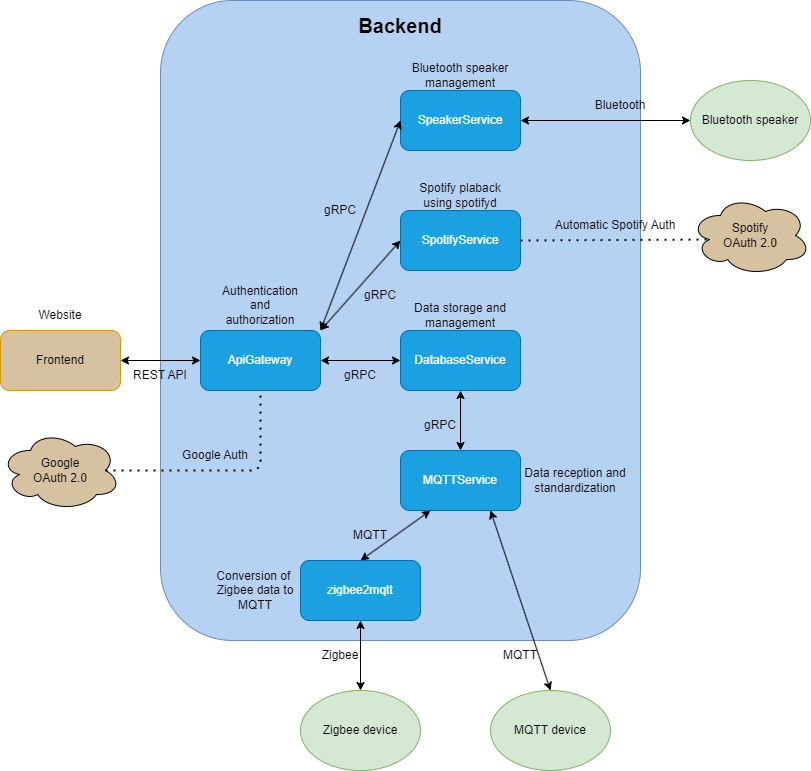

The diagram above was exported from draw.io. Its source (the exported page's mxGraphModel, read from the mxfile embedded in the PNG):
<mxGraphModel dx="1062" dy="618" grid="1" gridSize="10" guides="1" tooltips="1" connect="1" arrows="1" fold="1" page="1" pageScale="1" pageWidth="827" pageHeight="1169" math="0" shadow="0">
  <root>
    <mxCell id="0" />
    <mxCell id="1" parent="0" />
    <mxCell id="1MkhtOs3YFIBmmsrTA4M-30" value="" style="rounded=1;whiteSpace=wrap;html=1;fillColor=#B6D2F2;strokeColor=#6c8ebf;" parent="1" vertex="1">
      <mxGeometry x="190" y="10" width="480" height="640" as="geometry" />
    </mxCell>
    <mxCell id="1MkhtOs3YFIBmmsrTA4M-1" value="Frontend" style="rounded=1;whiteSpace=wrap;html=1;fillColor=#D6C1A1;strokeColor=#d79b00;" parent="1" vertex="1">
      <mxGeometry x="30" y="340" width="120" height="60" as="geometry" />
    </mxCell>
    <mxCell id="1MkhtOs3YFIBmmsrTA4M-2" value="ApiGateway" style="rounded=1;whiteSpace=wrap;html=1;fillColor=#1ba1e2;strokeColor=#006EAF;fontColor=#ffffff;" parent="1" vertex="1">
      <mxGeometry x="230" y="340" width="120" height="60" as="geometry" />
    </mxCell>
    <mxCell id="1MkhtOs3YFIBmmsrTA4M-3" value="DatabaseService" style="rounded=1;whiteSpace=wrap;html=1;fillColor=#1ba1e2;strokeColor=#006EAF;fontColor=#ffffff;" parent="1" vertex="1">
      <mxGeometry x="430" y="340" width="120" height="60" as="geometry" />
    </mxCell>
    <mxCell id="1MkhtOs3YFIBmmsrTA4M-4" value="MQTTService" style="rounded=1;whiteSpace=wrap;html=1;fillColor=#1ba1e2;strokeColor=#006EAF;fontColor=#ffffff;" parent="1" vertex="1">
      <mxGeometry x="430" y="460" width="120" height="60" as="geometry" />
    </mxCell>
    <mxCell id="1MkhtOs3YFIBmmsrTA4M-5" value="" style="endArrow=classic;startArrow=classic;html=1;rounded=0;entryX=1;entryY=0.5;entryDx=0;entryDy=0;exitX=0;exitY=0.5;exitDx=0;exitDy=0;" parent="1" source="1MkhtOs3YFIBmmsrTA4M-2" target="1MkhtOs3YFIBmmsrTA4M-1" edge="1">
      <mxGeometry width="50" height="50" relative="1" as="geometry">
        <mxPoint x="340" y="420" as="sourcePoint" />
        <mxPoint x="440" y="380" as="targetPoint" />
      </mxGeometry>
    </mxCell>
    <mxCell id="1MkhtOs3YFIBmmsrTA4M-6" value="REST API" style="text;html=1;strokeColor=none;fillColor=none;align=center;verticalAlign=middle;whiteSpace=wrap;rounded=0;" parent="1" vertex="1">
      <mxGeometry x="160" y="370" width="60" height="30" as="geometry" />
    </mxCell>
    <mxCell id="1MkhtOs3YFIBmmsrTA4M-8" value="" style="endArrow=classic;startArrow=classic;html=1;rounded=0;exitX=1;exitY=0.5;exitDx=0;exitDy=0;entryX=0;entryY=0.5;entryDx=0;entryDy=0;" parent="1" source="1MkhtOs3YFIBmmsrTA4M-2" target="1MkhtOs3YFIBmmsrTA4M-3" edge="1">
      <mxGeometry width="50" height="50" relative="1" as="geometry">
        <mxPoint x="390" y="430" as="sourcePoint" />
        <mxPoint x="440" y="380" as="targetPoint" />
      </mxGeometry>
    </mxCell>
    <mxCell id="1MkhtOs3YFIBmmsrTA4M-11" value="gRPC" style="text;html=1;strokeColor=none;fillColor=none;align=center;verticalAlign=middle;whiteSpace=wrap;rounded=0;" parent="1" vertex="1">
      <mxGeometry x="360" y="370" width="60" height="30" as="geometry" />
    </mxCell>
    <mxCell id="1MkhtOs3YFIBmmsrTA4M-12" value="" style="endArrow=classic;startArrow=classic;html=1;rounded=0;exitX=0.5;exitY=0;exitDx=0;exitDy=0;entryX=0.5;entryY=1;entryDx=0;entryDy=0;" parent="1" source="1MkhtOs3YFIBmmsrTA4M-4" target="1MkhtOs3YFIBmmsrTA4M-3" edge="1">
      <mxGeometry width="50" height="50" relative="1" as="geometry">
        <mxPoint x="390" y="430" as="sourcePoint" />
        <mxPoint x="440" y="380" as="targetPoint" />
      </mxGeometry>
    </mxCell>
    <mxCell id="1MkhtOs3YFIBmmsrTA4M-13" value="gRPC" style="text;html=1;strokeColor=none;fillColor=none;align=center;verticalAlign=middle;whiteSpace=wrap;rounded=0;" parent="1" vertex="1">
      <mxGeometry x="440" y="420" width="60" height="30" as="geometry" />
    </mxCell>
    <mxCell id="1MkhtOs3YFIBmmsrTA4M-14" value="&lt;div&gt;Website&lt;/div&gt;" style="text;html=1;strokeColor=none;fillColor=none;align=center;verticalAlign=middle;whiteSpace=wrap;rounded=0;" parent="1" vertex="1">
      <mxGeometry x="60" y="310" width="60" height="30" as="geometry" />
    </mxCell>
    <mxCell id="1MkhtOs3YFIBmmsrTA4M-15" value="Authentication and authorization" style="text;html=1;strokeColor=none;fillColor=none;align=center;verticalAlign=middle;whiteSpace=wrap;rounded=0;" parent="1" vertex="1">
      <mxGeometry x="260" y="300" width="60" height="30" as="geometry" />
    </mxCell>
    <mxCell id="1MkhtOs3YFIBmmsrTA4M-16" value="Data storage and management" style="text;html=1;strokeColor=none;fillColor=none;align=center;verticalAlign=middle;whiteSpace=wrap;rounded=0;" parent="1" vertex="1">
      <mxGeometry x="435" y="310" width="110" height="30" as="geometry" />
    </mxCell>
    <mxCell id="1MkhtOs3YFIBmmsrTA4M-20" value="zigbee2mqtt" style="rounded=1;whiteSpace=wrap;html=1;fillColor=#1ba1e2;strokeColor=#006EAF;fontColor=#ffffff;" parent="1" vertex="1">
      <mxGeometry x="330" y="570" width="120" height="60" as="geometry" />
    </mxCell>
    <mxCell id="1MkhtOs3YFIBmmsrTA4M-21" value="" style="endArrow=classic;startArrow=classic;html=1;rounded=0;exitX=0.5;exitY=0;exitDx=0;exitDy=0;entryX=0.25;entryY=1;entryDx=0;entryDy=0;" parent="1" source="1MkhtOs3YFIBmmsrTA4M-20" target="1MkhtOs3YFIBmmsrTA4M-4" edge="1">
      <mxGeometry width="50" height="50" relative="1" as="geometry">
        <mxPoint x="390" y="520" as="sourcePoint" />
        <mxPoint x="440" y="470" as="targetPoint" />
      </mxGeometry>
    </mxCell>
    <mxCell id="1MkhtOs3YFIBmmsrTA4M-22" value="Zigbee device" style="ellipse;whiteSpace=wrap;html=1;fillColor=#d5e8d4;strokeColor=#82b366;" parent="1" vertex="1">
      <mxGeometry x="330" y="700" width="120" height="80" as="geometry" />
    </mxCell>
    <mxCell id="1MkhtOs3YFIBmmsrTA4M-23" value="MQTT device" style="ellipse;whiteSpace=wrap;html=1;fillColor=#d5e8d4;strokeColor=#82b366;" parent="1" vertex="1">
      <mxGeometry x="520" y="700" width="120" height="80" as="geometry" />
    </mxCell>
    <mxCell id="1MkhtOs3YFIBmmsrTA4M-24" value="MQTT" style="text;html=1;strokeColor=none;fillColor=none;align=center;verticalAlign=middle;whiteSpace=wrap;rounded=0;" parent="1" vertex="1">
      <mxGeometry x="370" y="530" width="60" height="30" as="geometry" />
    </mxCell>
    <mxCell id="1MkhtOs3YFIBmmsrTA4M-25" value="" style="endArrow=classic;startArrow=classic;html=1;rounded=0;exitX=0.5;exitY=0;exitDx=0;exitDy=0;entryX=0.5;entryY=1;entryDx=0;entryDy=0;" parent="1" source="1MkhtOs3YFIBmmsrTA4M-22" target="1MkhtOs3YFIBmmsrTA4M-20" edge="1">
      <mxGeometry width="50" height="50" relative="1" as="geometry">
        <mxPoint x="390" y="520" as="sourcePoint" />
        <mxPoint x="440" y="470" as="targetPoint" />
      </mxGeometry>
    </mxCell>
    <mxCell id="1MkhtOs3YFIBmmsrTA4M-26" value="Zigbee" style="text;html=1;strokeColor=none;fillColor=none;align=center;verticalAlign=middle;whiteSpace=wrap;rounded=0;" parent="1" vertex="1">
      <mxGeometry x="340" y="650" width="60" height="30" as="geometry" />
    </mxCell>
    <mxCell id="1MkhtOs3YFIBmmsrTA4M-27" value="" style="endArrow=classic;startArrow=classic;html=1;rounded=0;entryX=0.75;entryY=1;entryDx=0;entryDy=0;exitX=0.5;exitY=0;exitDx=0;exitDy=0;" parent="1" source="1MkhtOs3YFIBmmsrTA4M-23" target="1MkhtOs3YFIBmmsrTA4M-4" edge="1">
      <mxGeometry width="50" height="50" relative="1" as="geometry">
        <mxPoint x="390" y="520" as="sourcePoint" />
        <mxPoint x="440" y="470" as="targetPoint" />
      </mxGeometry>
    </mxCell>
    <mxCell id="1MkhtOs3YFIBmmsrTA4M-28" value="MQTT" style="text;html=1;strokeColor=none;fillColor=none;align=center;verticalAlign=middle;whiteSpace=wrap;rounded=0;" parent="1" vertex="1">
      <mxGeometry x="520" y="650" width="60" height="30" as="geometry" />
    </mxCell>
    <mxCell id="1MkhtOs3YFIBmmsrTA4M-29" value="Conversion of&amp;nbsp; Zigbee data to MQTT" style="text;html=1;strokeColor=none;fillColor=none;align=center;verticalAlign=middle;whiteSpace=wrap;rounded=0;" parent="1" vertex="1">
      <mxGeometry x="230" y="585" width="110" height="30" as="geometry" />
    </mxCell>
    <mxCell id="1MkhtOs3YFIBmmsrTA4M-31" value="Backend" style="text;html=1;strokeColor=none;fillColor=none;align=center;verticalAlign=middle;whiteSpace=wrap;rounded=0;fontStyle=1;fontSize=20;" parent="1" vertex="1">
      <mxGeometry x="400" y="20" width="60" height="30" as="geometry" />
    </mxCell>
    <mxCell id="2" value="SpotifyService" style="rounded=1;whiteSpace=wrap;html=1;fillColor=#1ba1e2;strokeColor=#006EAF;fontColor=#ffffff;" vertex="1" parent="1">
      <mxGeometry x="430" y="220" width="120" height="60" as="geometry" />
    </mxCell>
    <mxCell id="5" value="" style="endArrow=classic;startArrow=classic;html=1;rounded=0;exitX=1;exitY=0;exitDx=0;exitDy=0;entryX=0;entryY=0.5;entryDx=0;entryDy=0;" edge="1" parent="1" source="1MkhtOs3YFIBmmsrTA4M-2" target="2">
      <mxGeometry width="50" height="50" relative="1" as="geometry">
        <mxPoint x="500" y="470" as="sourcePoint" />
        <mxPoint x="500" y="410" as="targetPoint" />
      </mxGeometry>
    </mxCell>
    <mxCell id="6" value="gRPC" style="text;html=1;strokeColor=none;fillColor=none;align=center;verticalAlign=middle;whiteSpace=wrap;rounded=0;" vertex="1" parent="1">
      <mxGeometry x="380" y="290" width="60" height="30" as="geometry" />
    </mxCell>
    <mxCell id="7" value="Spotify plaback using spotifyd" style="text;html=1;strokeColor=none;fillColor=none;align=center;verticalAlign=middle;whiteSpace=wrap;rounded=0;" vertex="1" parent="1">
      <mxGeometry x="440" y="190" width="100" height="30" as="geometry" />
    </mxCell>
    <mxCell id="8" value="SpeakerService" style="rounded=1;whiteSpace=wrap;html=1;fillColor=#1ba1e2;strokeColor=#006EAF;fontColor=#ffffff;" vertex="1" parent="1">
      <mxGeometry x="430" y="100" width="120" height="60" as="geometry" />
    </mxCell>
    <mxCell id="9" value="" style="endArrow=classic;startArrow=classic;html=1;rounded=0;exitX=1;exitY=0;exitDx=0;exitDy=0;entryX=0;entryY=0.5;entryDx=0;entryDy=0;" edge="1" parent="1" source="1MkhtOs3YFIBmmsrTA4M-2" target="8">
      <mxGeometry width="50" height="50" relative="1" as="geometry">
        <mxPoint x="360" y="350" as="sourcePoint" />
        <mxPoint x="440" y="260" as="targetPoint" />
      </mxGeometry>
    </mxCell>
    <mxCell id="10" value="Bluetooth speaker management" style="text;html=1;strokeColor=none;fillColor=none;align=center;verticalAlign=middle;whiteSpace=wrap;rounded=0;" vertex="1" parent="1">
      <mxGeometry x="440" y="70" width="100" height="30" as="geometry" />
    </mxCell>
    <mxCell id="11" value="gRPC" style="text;html=1;strokeColor=none;fillColor=none;align=center;verticalAlign=middle;whiteSpace=wrap;rounded=0;" vertex="1" parent="1">
      <mxGeometry x="340" y="205" width="60" height="30" as="geometry" />
    </mxCell>
    <mxCell id="12" value="&lt;span style=&quot;&quot;&gt;Data reception and standardization&lt;/span&gt;" style="text;html=1;strokeColor=none;fillColor=none;align=center;verticalAlign=middle;whiteSpace=wrap;rounded=0;" vertex="1" parent="1">
      <mxGeometry x="550" y="475" width="110" height="30" as="geometry" />
    </mxCell>
    <mxCell id="14" value="Bluetooth speaker" style="ellipse;whiteSpace=wrap;html=1;fillColor=#d5e8d4;strokeColor=#82b366;" vertex="1" parent="1">
      <mxGeometry x="720" y="90" width="120" height="80" as="geometry" />
    </mxCell>
    <mxCell id="15" value="" style="endArrow=classic;startArrow=classic;html=1;rounded=0;exitX=1;exitY=0.5;exitDx=0;exitDy=0;entryX=0;entryY=0.5;entryDx=0;entryDy=0;" edge="1" parent="1" source="8" target="14">
      <mxGeometry width="50" height="50" relative="1" as="geometry">
        <mxPoint x="360" y="350" as="sourcePoint" />
        <mxPoint x="440" y="140" as="targetPoint" />
      </mxGeometry>
    </mxCell>
    <mxCell id="16" value="Bluetooth" style="text;html=1;strokeColor=none;fillColor=none;align=center;verticalAlign=middle;whiteSpace=wrap;rounded=0;" vertex="1" parent="1">
      <mxGeometry x="620" y="100" width="60" height="30" as="geometry" />
    </mxCell>
    <mxCell id="17" value="Google &lt;br&gt;OAuth 2.0" style="ellipse;shape=cloud;whiteSpace=wrap;html=1;fillColor=#D6C1A1;" vertex="1" parent="1">
      <mxGeometry x="30" y="440" width="120" height="80" as="geometry" />
    </mxCell>
    <mxCell id="18" value="" style="endArrow=none;dashed=1;html=1;dashPattern=1 3;strokeWidth=2;exitX=0.875;exitY=0.5;exitDx=0;exitDy=0;exitPerimeter=0;entryX=0.5;entryY=1;entryDx=0;entryDy=0;" edge="1" parent="1" source="17" target="1MkhtOs3YFIBmmsrTA4M-2">
      <mxGeometry width="50" height="50" relative="1" as="geometry">
        <mxPoint x="390" y="440" as="sourcePoint" />
        <mxPoint x="440" y="390" as="targetPoint" />
        <Array as="points">
          <mxPoint x="290" y="480" />
        </Array>
      </mxGeometry>
    </mxCell>
    <mxCell id="19" value="Google Auth" style="text;html=1;strokeColor=none;fillColor=none;align=center;verticalAlign=middle;whiteSpace=wrap;rounded=0;" vertex="1" parent="1">
      <mxGeometry x="210" y="450" width="70" height="30" as="geometry" />
    </mxCell>
    <mxCell id="20" value="Spotify&lt;br&gt;OAuth 2.0" style="ellipse;shape=cloud;whiteSpace=wrap;html=1;fillColor=#D6C1A1;" vertex="1" parent="1">
      <mxGeometry x="720" y="205" width="120" height="80" as="geometry" />
    </mxCell>
    <mxCell id="23" value="" style="endArrow=none;dashed=1;html=1;dashPattern=1 3;strokeWidth=2;entryX=0.16;entryY=0.55;entryDx=0;entryDy=0;entryPerimeter=0;exitX=1;exitY=0.5;exitDx=0;exitDy=0;" edge="1" parent="1" source="2" target="20">
      <mxGeometry width="50" height="50" relative="1" as="geometry">
        <mxPoint x="390" y="330" as="sourcePoint" />
        <mxPoint x="440" y="280" as="targetPoint" />
      </mxGeometry>
    </mxCell>
    <mxCell id="24" value="Automatic Spotify Auth" style="text;html=1;strokeColor=none;fillColor=none;align=center;verticalAlign=middle;whiteSpace=wrap;rounded=0;" vertex="1" parent="1">
      <mxGeometry x="580" y="220" width="130" height="30" as="geometry" />
    </mxCell>
  </root>
</mxGraphModel>